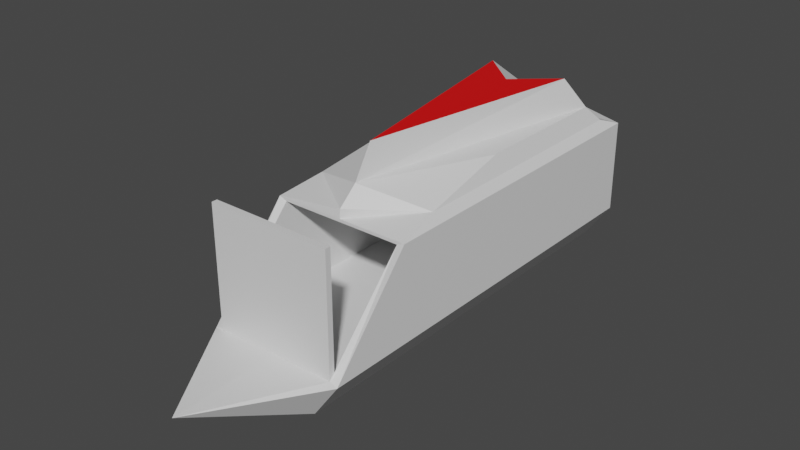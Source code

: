 # Source: CargoShip.blend  (saved by Blender 2.91.10; exported with 4.5.12 LTS)
import bpy
from mathutils import Matrix  # noqa: F401  (used for matrix-valued properties, if any)

bpy.ops.wm.read_factory_settings(use_empty=True)
scene = bpy.context.scene
scene.name = 'Scene'

# ---- collections
col_collection = bpy.data.collections.new('Collection'); scene.collection.children.link(col_collection)

# ---- materials (node trees are filled in below, after node groups)
mat_main = bpy.data.materials.new('Main')
mat_main.alpha_threshold = 0.0
mat_main.use_transparent_shadow = False
mat_main.line_color = (0.0, 0.0, 0.0, 1.0)
mat_color = bpy.data.materials.new('Color')
mat_color.use_transparent_shadow = False

# ---- material node trees
mat_main.use_nodes = True; mat_main.node_tree.nodes.clear()
_N = mat_main.node_tree.nodes; _L = mat_main.node_tree.links
n0 = _N.new('ShaderNodeOutputMaterial'); n0.name = 'Material Output'; n0.location = (300, 300)
n1 = _N.new('ShaderNodeBsdfPrincipled'); n1.name = 'Principled BSDF'; n1.location = (10, 300)
n1.distribution = 'GGX'
n1.subsurface_method = 'BURLEY'
n1.inputs[2].default_value = 0.4
n1.inputs[3].default_value = 1.45
n1.inputs[27].default_value = (0.0, 0.0, 0.0, 1.0)
n1.inputs[28].default_value = 1.0
_L.new(n1.outputs[0], n0.inputs[0])
n0.is_active_output = True
mat_color.use_nodes = True; mat_color.node_tree.nodes.clear()
_N = mat_color.node_tree.nodes; _L = mat_color.node_tree.links
n0 = _N.new('ShaderNodeBsdfPrincipled'); n0.name = 'Principled BSDF'; n0.location = (10, 300)
n0.distribution = 'GGX'
n0.subsurface_method = 'BURLEY'
n0.inputs[0].default_value = (0.8, 0.0, 0.0006632, 1.0)
n0.inputs[3].default_value = 1.45
n0.inputs[27].default_value = (0.0, 0.0, 0.0, 1.0)
n0.inputs[28].default_value = 1.0
n1 = _N.new('ShaderNodeOutputMaterial'); n1.name = 'Material Output'; n1.location = (300, 300)
_L.new(n0.outputs[0], n1.inputs[0])
n1.is_active_output = True

# ---- world
world_world = bpy.data.worlds.new('World'); scene.world = world_world
world_world.use_nodes = True; world_world.node_tree.nodes.clear()
_N = world_world.node_tree.nodes; _L = world_world.node_tree.links
n0 = _N.new('ShaderNodeOutputWorld'); n0.name = 'World Output'; n0.location = (300, 300)
n1 = _N.new('ShaderNodeBackground'); n1.name = 'Background'; n1.location = (10, 300)
n1.inputs[0].default_value = (0.05088, 0.05088, 0.05088, 1.0)
_L.new(n1.outputs[0], n0.inputs[0])
n0.is_active_output = True
world_world.color = (0.05088, 0.05088, 0.05088)
world_world.use_sun_shadow = False
world_world.sun_shadow_jitter_overblur = 0.0

# ---- meshes
me_cube = bpy.data.meshes.new('Cube')
me_cube.from_pydata([(10.03, 59.88, 18.68), (6.343, 59.88, -0.03348), (10.03, 11.85, 18.68), (6.343, 0.05952, -0.03348), (-10.03, 59.88, 18.68), (-6.343, 59.88, -0.03348), (-10.03, 11.85, 18.68), (-6.343, 0.05952, -0.03348), (10.03, 59.88, 5.151), (-10.03, 0.05952, 5.151), (10.03, 0.05952, 5.151), (-10.03, 59.88, 5.151), (-8.913, 0.05952, 5.581), (-8.913, 11.85, 18.25), (8.913, 11.85, 18.25), (8.913, 0.05952, 5.581), (-8.913, 38.89, 5.581), (-8.913, 38.89, 18.25), (8.913, 38.89, 18.25), (8.913, 38.89, 5.581), (8.913, 12.65, 18.25), (8.913, 0.8576, 5.581), (-8.913, 0.8576, 5.581), (-8.913, 12.65, 18.25), (8.913, 0.05952, 22.56), (-8.913, 0.05952, 22.56), (8.913, 0.8576, 22.56), (-8.913, 0.8576, 22.56), (8.972, 18.43, 19.94), (-8.972, 18.43, 19.94), (8.972, 56.44, 19.94), (-8.972, 56.44, 19.94), (7.943, 32.36, 22.36), (-7.943, 32.36, 22.36), (7.943, 53.95, 22.36), (-7.943, 53.95, 22.36), (0.0, 14.77, 22.36), (-5.986, 50.98, 26.9), (5.986, 50.98, 26.9), (0.0, 17.52, 26.9), (0.0, 59.88, -0.03348), (0.0, 11.85, 18.68), (0.0, 0.05952, -0.03348), (0.0, 63.53, 18.68), (0.0, 63.53, 5.151), (0.0, -15.29, 5.151), (0.0, 11.85, 18.25), (0.0, 0.05952, 5.581), (0.0, 38.89, 18.25), (0.0, 38.89, 5.581), (0.0, 12.65, 18.25), (0.0, 0.8576, 5.581), (9.537e-07, 0.05952, 22.56), (9.537e-07, 0.8576, 22.56), (0.0, 11.99, 19.94), (0.0, 56.44, 19.94), (0.0, 53.95, 22.36), (0.0, 45.71, 26.9)], [], [(41, 2, 28, 54), (45, 10, 15, 47), (9, 6, 4, 11), (40, 1, 3, 42), (8, 0, 2, 10), (44, 43, 0, 8), (40, 44, 8, 1), (1, 8, 10, 3), (7, 9, 11, 5), (42, 45, 9, 7), (21, 20, 18, 19), (41, 6, 13, 46), (6, 9, 12, 13), (10, 2, 14, 15), (49, 48, 17, 16), (23, 22, 16, 17), (51, 21, 19, 49), (50, 23, 17, 48), (46, 13, 23, 50), (51, 22, 27, 53), (13, 12, 22, 23), (15, 14, 20, 21), (52, 24, 26, 53), (15, 21, 26, 24), (22, 12, 25, 27), (47, 15, 24, 52), (29, 36, 33), (4, 6, 29, 31), (2, 0, 30, 28), (43, 4, 31, 55), (35, 36, 39, 37), (55, 31, 35, 56), (28, 30, 34, 32), (31, 29, 33, 35), (38, 57, 37, 39), (36, 32, 34), (36, 35, 33), (36, 34, 38, 39), (56, 35, 37, 57), (34, 56, 57, 38), (30, 55, 56, 34), (0, 43, 55, 30), (12, 47, 52, 25), (25, 52, 53, 27), (21, 51, 53, 26), (14, 46, 50, 20), (20, 50, 48, 18), (22, 51, 49, 16), (19, 18, 48, 49), (2, 41, 46, 14), (3, 10, 45, 42), (5, 11, 44, 40), (11, 4, 43, 44), (5, 40, 42, 7), (9, 45, 47, 12), (6, 41, 54, 29), (36, 54, 28), (28, 32, 36), (36, 29, 54)])
me_cube.polygons.foreach_set('material_index', [0, 0, 0, 0, 0, 0, 0, 0, 0, 0, 0, 0, 0, 0, 0, 0, 0, 0, 0, 0, 0, 0, 0, 0, 0, 0, 0, 0, 0, 0, 0, 0, 0, 0, 1, 0, 0, 0, 0, 0, 0, 0, 0, 0, 0, 0, 0, 0, 0, 0, 0, 0, 0, 0, 0, 0, 0, 0, 0])
_uv = me_cube.uv_layers.new(name='UVMap')
_uv.uv.foreach_set('vector', [0.75, 0.75, 0.625, 0.75, 0.625, 0.75, 0.75, 0.75, 0.5, 0.875, 0.5, 0.75, 0.5, 0.75, 0.5, 0.875, 0.5, 0.0, 0.625, 0.0, 0.625, 0.25, 0.5, 0.25, 0.25, 0.5, 0.375, 0.5, 0.375, 0.75, 0.25, 0.75, 0.5, 0.5, 0.625, 0.5, 0.625, 0.75, 0.5, 0.75, 0.5, 0.375, 0.625, 0.375, 0.625, 0.5, 0.5, 0.5, 0.375, 0.375, 0.5, 0.375, 0.5, 0.5, 0.375, 0.5, 0.375, 0.5, 0.5, 0.5, 0.5, 0.75, 0.375, 0.75, 0.375, 0.0, 0.5, 0.0, 0.5, 0.25, 0.375, 0.25, 0.375, 0.875, 0.5, 0.875, 0.5, 1.0, 0.375, 1.0, 0.5, 0.75, 0.625, 0.75, 0.625, 0.75, 0.5, 0.75, 0.75, 0.75, 0.875, 0.75, 0.875, 0.75, 0.75, 0.75, 0.625, 0.0, 0.5, 0.0, 0.5, 0.0, 0.625, 0.0, 0.5, 0.75, 0.625, 0.75, 0.625, 0.75, 0.5, 0.75, 0.5, 0.875, 0.625, 0.875, 0.625, 1.0, 0.5, 1.0, 0.625, 0.0, 0.5, 0.0, 0.5, 0.0, 0.625, 0.0, 0.5, 0.875, 0.5, 0.75, 0.5, 0.75, 0.5, 0.875, 0.75, 0.75, 0.875, 0.75, 0.875, 0.75, 0.75, 0.75, 0.75, 0.75, 0.875, 0.75, 0.875, 0.75, 0.75, 0.75, 0.5, 0.875, 0.5, 1.0, 0.5, 1.0, 0.5, 0.875, 0.625, 0.0, 0.5, 0.0, 0.5, 0.0, 0.625, 0.0, 0.5, 0.75, 0.625, 0.75, 0.625, 0.75, 0.5, 0.75, 0.5, 0.875, 0.5, 0.75, 0.5, 0.75, 0.5, 0.875, 0.5, 0.75, 0.5, 0.75, 0.5, 0.75, 0.5, 0.75, 0.5, 0.0, 0.5, 0.0, 0.5, 0.0, 0.5, 0.0, 0.5, 0.875, 0.5, 0.75, 0.5, 0.75, 0.5, 0.875, 0.875, 0.75, 0.75, 0.75, 0.875, 0.75, 0.625, 0.25, 0.625, 0.0, 0.625, 0.0, 0.625, 0.25, 0.625, 0.75, 0.625, 0.5, 0.625, 0.5, 0.625, 0.75, 0.625, 0.375, 0.625, 0.25, 0.625, 0.25, 0.625, 0.375, 0.875, 0.5, 0.75, 0.75, 0.75, 0.75, 0.875, 0.5, 0.625, 0.375, 0.625, 0.25, 0.625, 0.25, 0.625, 0.375, 0.625, 0.75, 0.625, 0.5, 0.625, 0.5, 0.625, 0.75, 0.625, 0.25, 0.625, 0.0, 0.625, 0.0, 0.625, 0.25, 0.625, 0.5, 0.75, 0.5, 0.875, 0.5, 0.75, 0.75, 0.75, 0.75, 0.625, 0.75, 0.625, 0.5, 0.75, 0.75, 0.875, 0.5, 0.875, 0.75, 0.75, 0.75, 0.625, 0.5, 0.625, 0.5, 0.75, 0.75, 0.625, 0.375, 0.625, 0.25, 0.625, 0.25, 0.625, 0.375, 0.625, 0.5, 0.625, 0.375, 0.625, 0.375, 0.625, 0.5, 0.625, 0.5, 0.625, 0.375, 0.625, 0.375, 0.625, 0.5, 0.625, 0.5, 0.625, 0.375, 0.625, 0.375, 0.625, 0.5, 0.5, 1.0, 0.5, 0.875, 0.5, 0.875, 0.5, 1.0, 0.5, 1.0, 0.5, 0.875, 0.5, 0.875, 0.5, 1.0, 0.5, 0.75, 0.5, 0.875, 0.5, 0.875, 0.5, 0.75, 0.625, 0.75, 0.75, 0.75, 0.75, 0.75, 0.625, 0.75, 0.625, 0.75, 0.75, 0.75, 0.75, 0.75, 0.625, 0.75, 0.5, 1.0, 0.5, 0.875, 0.5, 0.875, 0.5, 1.0, 0.5, 0.75, 0.625, 0.75, 0.625, 0.875, 0.5, 0.875, 0.625, 0.75, 0.75, 0.75, 0.75, 0.75, 0.625, 0.75, 0.375, 0.75, 0.5, 0.75, 0.5, 0.875, 0.375, 0.875, 0.375, 0.25, 0.5, 0.25, 0.5, 0.375, 0.375, 0.375, 0.5, 0.25, 0.625, 0.25, 0.625, 0.375, 0.5, 0.375, 0.125, 0.5, 0.25, 0.5, 0.25, 0.75, 0.125, 0.75, 0.5, 1.0, 0.5, 0.875, 0.5, 0.875, 0.5, 1.0, 0.875, 0.75, 0.75, 0.75, 0.75, 0.75, 0.875, 0.75, 0.75, 0.75, 0.75, 0.75, 0.625, 0.75, 0.625, 0.75, 0.625, 0.75, 0.75, 0.75, 0.75, 0.75, 0.875, 0.75, 0.75, 0.75])
me_cube.materials.append(mat_main)
me_cube.materials.append(mat_color)
me_cube.use_remesh_preserve_volume = False
me_cube.use_remesh_preserve_attributes = False
me_cube.use_mirror_vertex_groups = False
me_cube.update()
arm_armature_002 = bpy.data.armatures.new('Armature.002')  # bones are not reproduced

# ---- objects
ob_ship = bpy.data.objects.new('ship', me_cube)
ob_armature = bpy.data.objects.new('Armature', arm_armature_002)

# ---- transforms, parenting, visibility, modifiers, constraints
ob_ship.parent = ob_armature
ob_ship.matrix_parent_inverse = Matrix(((1.0, -0.0, 0.0, -0.0), (-0.0, 1.0, -0.0, -59.86), (0.0, -0.0, 1.0, -0.0), (-0.0, 0.0, -0.0, 1.0)))
ob_ship.location = (0.0, 0.0, 0.0)
ob_ship.lock_rotations_4d = False
ob_ship.empty_display_type = 'ARROWS'
ob_ship.lineart.crease_threshold = 0.0
_vg = ob_ship.vertex_groups.new(name='Bone')
for _i, _w in zip([0, 1, 4, 5, 8, 11, 16, 17, 28, 30, 31, 32, 33, 34, 35, 37, 38, 40, 43, 44, 55, 56], [0.1857, 0.755, 0.169, 0.3619, 0.5233, 0.4289, 0.1135, 0.01146, 0.005324, 0.144, 0.1325, 0.04611, 0.05026, 0.08739, 0.07655, 0.01229, 0.003561, 1.0, 0.3287, 0.5242, 0.1362, 0.06741]): _vg.add([_i], _w, 'REPLACE')
_vg = ob_ship.vertex_groups.new(name='Bone.001')
for _i, _w in zip([0, 1, 2, 4, 5, 6, 7, 8, 9, 10, 11, 12, 13, 14, 15, 16, 17, 18, 19, 20, 21, 22, 23, 28, 29, 30, 31, 32, 33, 34, 35, 37, 38, 43, 44, 47, 48, 49, 51, 55, 56], [0.1604, 0.1936, 0.0344, 0.235, 0.6149, 0.05641, 0.3704, 0.3911, 0.02991, 0.01475, 0.4928, 3.843e-05, 0.0622, 0.0534, 7.949e-06, 0.5676, 0.1907, 0.3271, 0.769, 0.06506, 0.001316, 0.002536, 0.07113, 0.04621, 0.06746, 0.131, 0.2137, 0.05609, 0.09389, 0.08463, 0.1272, 0.05199, 0.002002, 0.3522, 0.4538, 0.0, 0.1245, 0.9288, 0.0007685, 0.2607, 0.1181]): _vg.add([_i], _w, 'REPLACE')
_vg = ob_ship.vertex_groups.new(name='Bone.002')
for _i, _w in zip([2, 3, 6, 7, 9, 10, 12, 13, 14, 15, 20, 21, 22, 23, 24, 26, 28, 29, 42, 45, 47, 51], [0.05023, 0.8199, 0.03577, 0.1621, 0.07124, 0.1738, 0.0007574, 0.04233, 0.05566, 4.807e-05, 0.05836, 2.176e-05, 0.02254, 0.04191, 0.005102, 0.004474, 0.02493, 0.01333, 0.9927, 0.9971, 0.0, 0.000409]): _vg.add([_i], _w, 'REPLACE')
_vg = ob_ship.vertex_groups.new(name='Bone.003')
for _i, _w in zip([7, 9, 12, 22, 51], [0.3672, 0.0216, 0.0, 0.001457, 0.006092]): _vg.add([_i], _w, 'REPLACE')
_vg = ob_ship.vertex_groups.new(name='Bone.004')
for _i, _w in zip([2, 3, 6, 7, 9, 10, 12, 13, 14, 15, 16, 17, 18, 19, 20, 21, 22, 23, 24, 25, 26, 27, 28, 29, 30, 31, 32, 33, 34, 36, 39, 41, 46, 47, 48, 50, 51, 54], [0.8273, 0.1321, 0.7555, 0.08676, 0.0404, 0.5162, 4.856e-08, 0.7466, 0.797, 0.005794, 0.09856, 0.1019, 0.1716, 0.06626, 0.7662, 0.01993, 0.0001167, 0.7312, 3.214e-06, 0.0001151, 1.576e-05, 1.067e-05, 0.7331, 0.6815, 0.008538, 0.04735, 0.484, 0.4818, 0.008367, 0.998, 0.5068, 0.9997, 0.9963, 0.0, 0.06616, 0.9988, 0.008432, 0.9991]): _vg.add([_i], _w, 'REPLACE')
_vg = ob_ship.vertex_groups.new(name='Bone.005')
for _i, _w in zip([0, 1, 2, 4, 6, 8, 11, 13, 14, 16, 17, 18, 19, 20, 23, 28, 29, 30, 31, 32, 33, 34, 35, 37, 38, 39, 43, 48, 49, 55, 56, 57], [0.6667, 0.02253, 0.03437, 0.5916, 0.08221, 0.07332, 0.07028, 0.08, 0.05204, 0.2092, 0.6669, 0.5101, 0.1444, 0.06665, 0.08595, 0.1348, 0.1559, 0.6941, 0.6103, 0.3849, 0.3447, 0.7947, 0.7694, 0.9056, 0.9351, 0.4932, 0.3173, 0.8038, 0.03264, 0.5895, 0.8024, 0.9963]): _vg.add([_i], _w, 'REPLACE')
_vg = ob_ship.vertex_groups.new(name='Luc')
for _i, _w in zip([6, 9, 10, 12, 13, 14, 15, 20, 21, 22, 23, 24, 25, 26, 27, 47, 51, 52, 53], [0.01319, 0.08558, 0.1012, 0.1847, 0.01898, 0.01133, 0.1826, 0.01713, 0.1808, 0.1771, 0.01956, 1.0, 0.9991, 0.9997, 0.9997, 0.9996, 0.2351, 0.9997, 0.9987]): _vg.add([_i], _w, 'REPLACE')
_m = ob_ship.modifiers.new('Armature', 'ARMATURE')
_m.object = ob_armature
ob_armature.location = (0.0, 59.86, 0.0)
ob_armature.show_in_front = True
ob_armature.lineart.crease_threshold = 0.0

# ---- collection membership
col_collection.objects.link(ob_ship)
col_collection.objects.link(ob_armature)

# ---- scene / render settings (as saved in the file)
scene.frame_start = 1; scene.frame_end = 250; scene.frame_set(0)
scene.render.engine = 'BLENDER_EEVEE_NEXT'
scene.cycles.use_denoising = False
scene.cycles.samples = 128
scene.cycles.sampling_pattern = 'TABULATED_SOBOL'
scene.cycles.use_adaptive_sampling = False
scene.cycles.use_light_tree = False
scene.view_settings.view_transform = 'Filmic'
bpy.context.view_layer.update()

# ---- added for rendering (the .blend has no active camera and no usable light): camera, sun
cam_auto = bpy.data.cameras.new('AutoCamera')
cam_auto.lens = 50.0
cam_auto.sensor_width = 36.0
cam_auto.clip_end = 1422.01
ob_auto_camera = bpy.data.objects.new('AutoCamera', cam_auto)
scene.collection.objects.link(ob_auto_camera)
ob_auto_camera.location = (81.0263, -74.1445, 78.2558)
ob_auto_camera.rotation_euler = (1.09748, -7.21219e-08, 0.694738)
scene.camera = ob_auto_camera
light_auto_sun = bpy.data.lights.new('AutoSun', 'SUN')
light_auto_sun.energy = 3.0
light_auto_sun.angle = 0.0523599
ob_auto_sun = bpy.data.objects.new('AutoSun', light_auto_sun)
scene.collection.objects.link(ob_auto_sun)
ob_auto_sun.rotation_euler = (0.872665, 0.174533, 0.523599)
bpy.context.view_layer.update()
